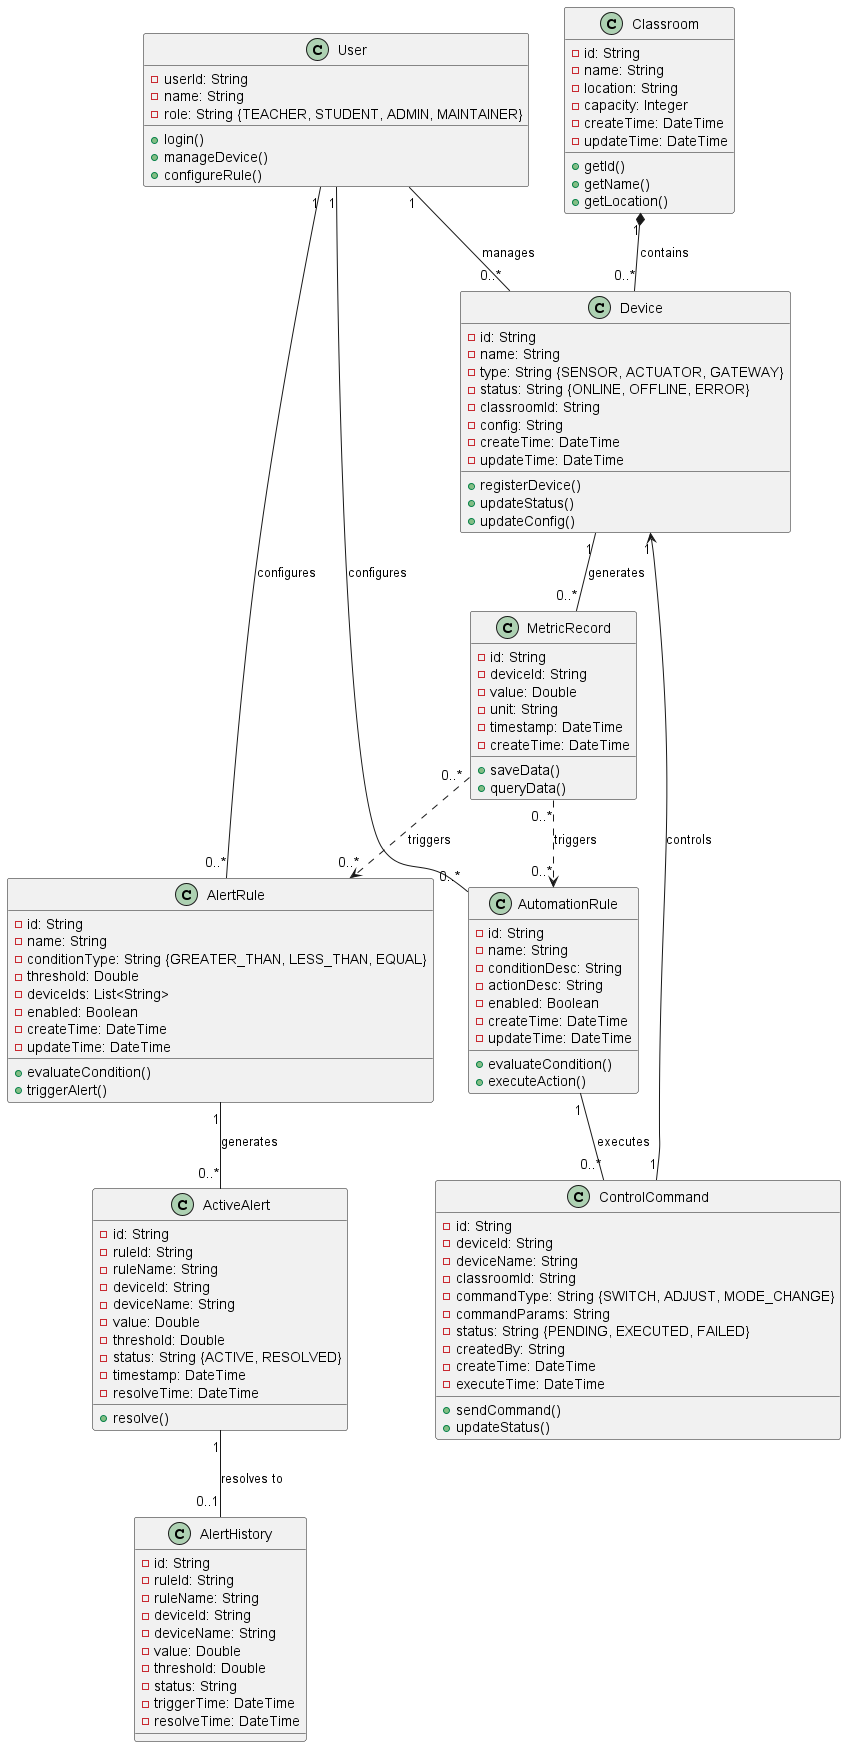

The diagram above was rendered by PlantUML. Its source (embedded in the PNG):
@startuml 智慧教室系统域模型

class Classroom {
  - id: String
  - name: String
  - location: String
  - capacity: Integer
  - createTime: DateTime
  - updateTime: DateTime
  + getId()
  + getName()
  + getLocation()
}

class Device {
  - id: String
  - name: String
  - type: String {SENSOR, ACTUATOR, GATEWAY}
  - status: String {ONLINE, OFFLINE, ERROR}
  - classroomId: String
  - config: String
  - createTime: DateTime
  - updateTime: DateTime
  + registerDevice()
  + updateStatus()
  + updateConfig()
}

class MetricRecord {
  - id: String
  - deviceId: String
  - value: Double
  - unit: String
  - timestamp: DateTime
  - createTime: DateTime
  + saveData()
  + queryData()
}

class AlertRule {
  - id: String
  - name: String
  - conditionType: String {GREATER_THAN, LESS_THAN, EQUAL}
  - threshold: Double
  - deviceIds: List<String>
  - enabled: Boolean
  - createTime: DateTime
  - updateTime: DateTime
  + evaluateCondition()
  + triggerAlert()
}

class ActiveAlert {
  - id: String
  - ruleId: String
  - ruleName: String
  - deviceId: String
  - deviceName: String
  - value: Double
  - threshold: Double
  - status: String {ACTIVE, RESOLVED}
  - timestamp: DateTime
  - resolveTime: DateTime
  + resolve()
}

class AlertHistory {
  - id: String
  - ruleId: String
  - ruleName: String
  - deviceId: String
  - deviceName: String
  - value: Double
  - threshold: Double
  - status: String
  - triggerTime: DateTime
  - resolveTime: DateTime
}

class AutomationRule {
  - id: String
  - name: String
  - conditionDesc: String
  - actionDesc: String
  - enabled: Boolean
  - createTime: DateTime
  - updateTime: DateTime
  + evaluateCondition()
  + executeAction()
}

class ControlCommand {
  - id: String
  - deviceId: String
  - deviceName: String
  - classroomId: String
  - commandType: String {SWITCH, ADJUST, MODE_CHANGE}
  - commandParams: String
  - status: String {PENDING, EXECUTED, FAILED}
  - createdBy: String
  - createTime: DateTime
  - executeTime: DateTime
  + sendCommand()
  + updateStatus()
}

class User {
  - userId: String
  - name: String
  - role: String {TEACHER, STUDENT, ADMIN, MAINTAINER}
  + login()
  + manageDevice()
  + configureRule()
}

' 关系定义
Classroom "1" *-- "0..*" Device : contains
Device "1" -- "0..*" MetricRecord : generates
MetricRecord "0..*" ..> "0..*" AlertRule : triggers
MetricRecord "0..*" ..> "0..*" AutomationRule : triggers
AlertRule "1" -- "0..*" ActiveAlert : generates
ActiveAlert "1" -- "0..1" AlertHistory : resolves to
AutomationRule "1" -- "0..*" ControlCommand : executes
ControlCommand "1" --> "1" Device : controls
User "1" -- "0..*" Device : manages
User "1" -- "0..*" AlertRule : configures
User "1" -- "0..*" AutomationRule : configures

@enduml